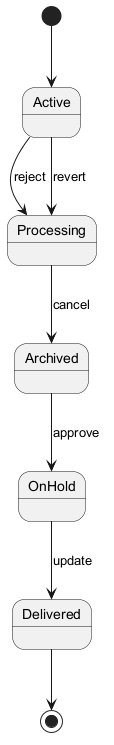

The diagram above was rendered by PlantUML. Its source (embedded in the PNG):
@startuml
skinparam monochrome true
[*] --> Active
Active --> Processing : reject
Processing --> Archived : cancel
Archived --> OnHold : approve
OnHold --> Delivered : update
Active --> Processing : revert
Delivered --> [*]
@enduml